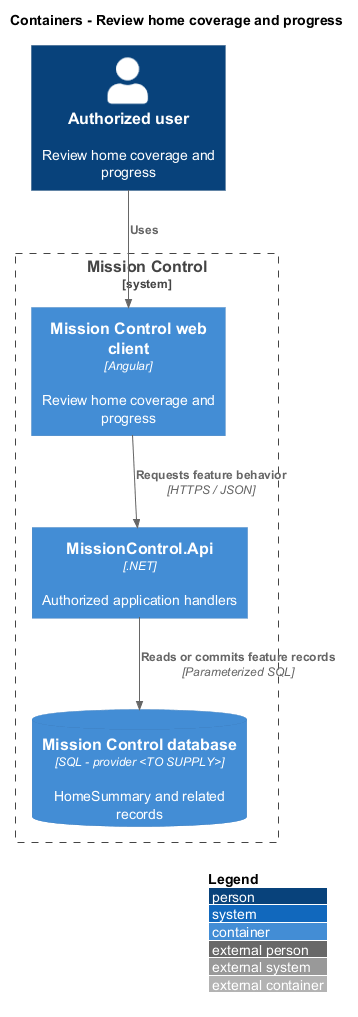

The diagram above was rendered by PlantUML. Its source (embedded in the PNG):
@startuml
!include <C4/C4_Container>
LAYOUT_WITH_LEGEND()
title Containers - Review home coverage and progress
Person(actor, "Authorized user", "Review home coverage and progress")
System_Boundary(mc, "Mission Control") {
  Container(web, "Mission Control web client", "Angular", "Review home coverage and progress")
  Container(api, "MissionControl.Api", ".NET", "Authorized application handlers")
  ContainerDb(db, "Mission Control database", "SQL - provider <TO SUPPLY>", "HomeSummary and related records")
}
Rel(actor, web, "Uses")
Rel(web, api, "Requests feature behavior", "HTTPS / JSON")
Rel(api, db, "Reads or commits feature records", "Parameterized SQL")
@enduml